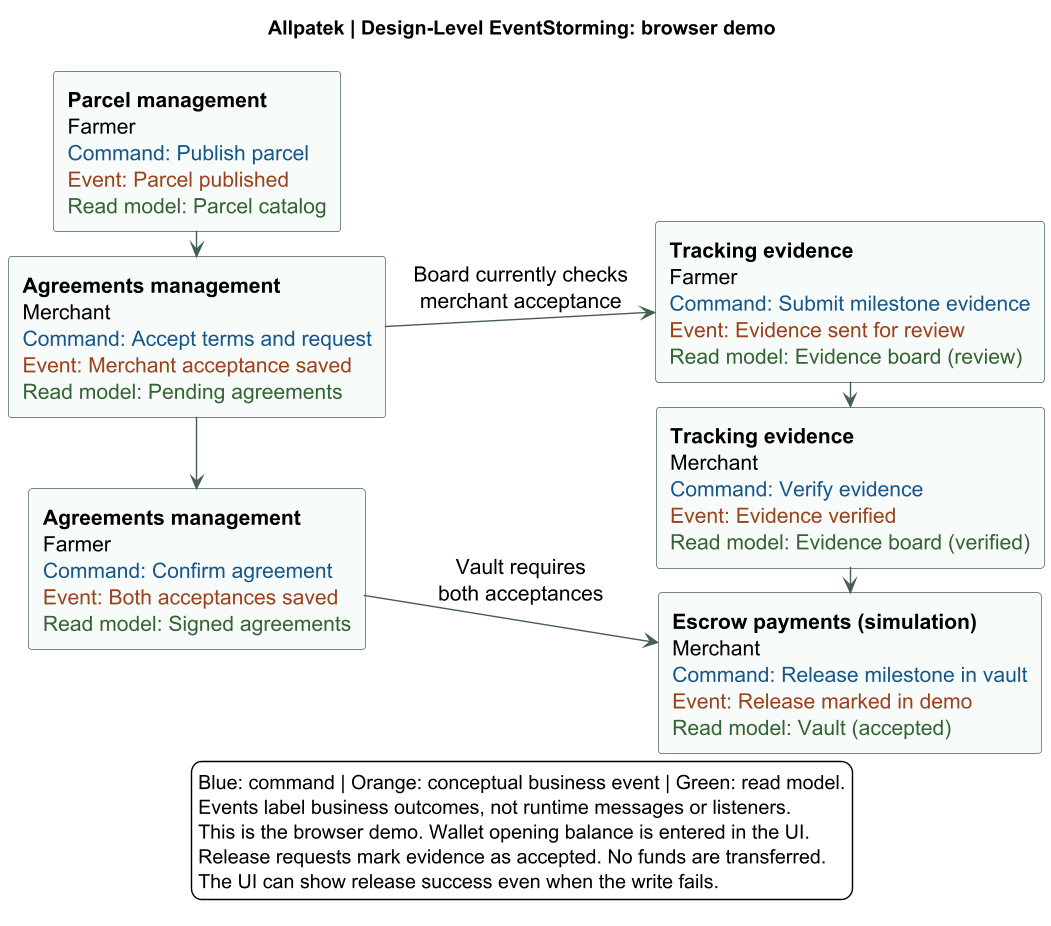

The diagram above was rendered by PlantUML. Its source (embedded in the PNG):
@startuml
!pragma layout smetana
skinparam backgroundColor white
skinparam defaultFontName SansSerif
skinparam defaultFontSize 15
skinparam shadowing false
skinparam ArrowColor #476050
skinparam RectangleBorderColor #476050
skinparam dpi 135

title Allpatek | Design-Level EventStorming: browser demo
left to right direction

rectangle "<b>Parcel management</b>\nFarmer\n<color:#175789>Command: Publish parcel</color>\n<color:#9B421D>Event: Parcel published</color>\n<color:#346334>Read model: Parcel catalog</color>" as plot #F7FAF8

rectangle "<b>Agreements management</b>\nMerchant\n<color:#175789>Command: Accept terms and request</color>\n<color:#9B421D>Event: Merchant acceptance saved</color>\n<color:#346334>Read model: Pending agreements</color>" as request #F7FAF8

rectangle "<b>Agreements management</b>\nFarmer\n<color:#175789>Command: Confirm agreement</color>\n<color:#9B421D>Event: Both acceptances saved</color>\n<color:#346334>Read model: Signed agreements</color>" as signed #F7FAF8

rectangle "<b>Tracking evidence</b>\nFarmer\n<color:#175789>Command: Submit milestone evidence</color>\n<color:#9B421D>Event: Evidence sent for review</color>\n<color:#346334>Read model: Evidence board (review)</color>" as submitted #F7FAF8

rectangle "<b>Tracking evidence</b>\nMerchant\n<color:#175789>Command: Verify evidence</color>\n<color:#9B421D>Event: Evidence verified</color>\n<color:#346334>Read model: Evidence board (verified)</color>" as verified #F7FAF8

rectangle "<b>Escrow payments (simulation)</b>\nMerchant\n<color:#175789>Command: Release milestone in vault</color>\n<color:#9B421D>Event: Release marked in demo</color>\n<color:#346334>Read model: Vault (accepted)</color>" as released #F7FAF8

plot -right-> request
request -right-> signed
request -down-> submitted : Board currently checks\nmerchant acceptance
submitted -right-> verified
verified -right-> released
signed -down-> released : Vault requires\nboth acceptances

legend bottom
  Blue: command | Orange: conceptual business event | Green: read model.
  Events label business outcomes, not runtime messages or listeners.
  This is the browser demo. Wallet opening balance is entered in the UI.
  Release requests mark evidence as accepted. No funds are transferred.
  The UI can show release success even when the write fails.
endlegend
@enduml